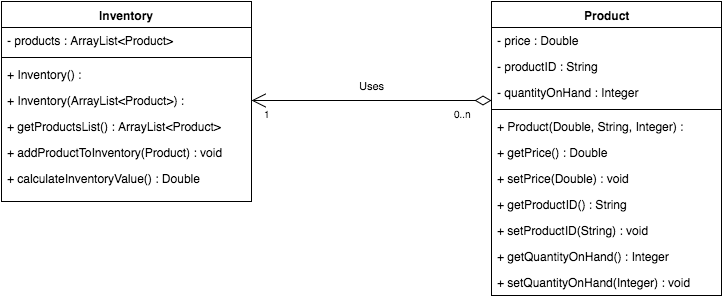

The diagram above was exported from draw.io. Its source (the exported page's mxGraphModel, read from the mxfile embedded in the PNG):
<mxGraphModel dx="1655" dy="688" grid="1" gridSize="10" guides="1" tooltips="1" connect="1" arrows="1" fold="1" page="0" pageScale="1" pageWidth="1169" pageHeight="826" background="#ffffff" math="0" shadow="0">
  <root>
    <mxCell id="0" style=";html=1;" />
    <mxCell id="1" style=";html=1;" parent="0" />
    <mxCell id="5307b9269ef1c856-41" value="Inventory" style="swimlane;html=1;fontStyle=1;align=center;verticalAlign=top;childLayout=stackLayout;horizontal=1;startSize=26;horizontalStack=0;resizeParent=1;resizeLast=0;collapsible=1;marginBottom=0;swimlaneFillColor=#ffffff;" vertex="1" parent="1">
      <mxGeometry x="-80" y="116" width="250" height="200" as="geometry" />
    </mxCell>
    <mxCell id="5307b9269ef1c856-42" value="- products : ArrayList&amp;lt;Product&amp;gt;" style="text;html=1;strokeColor=none;fillColor=none;align=left;verticalAlign=top;spacingLeft=4;spacingRight=4;whiteSpace=wrap;overflow=hidden;rotatable=0;points=[[0,0.5],[1,0.5]];portConstraint=eastwest;" vertex="1" parent="5307b9269ef1c856-41">
      <mxGeometry y="26" width="250" height="26" as="geometry" />
    </mxCell>
    <mxCell id="5307b9269ef1c856-43" value="" style="line;html=1;strokeWidth=1;fillColor=none;align=left;verticalAlign=middle;spacingTop=-1;spacingLeft=3;spacingRight=3;rotatable=0;labelPosition=right;points=[];portConstraint=eastwest;" vertex="1" parent="5307b9269ef1c856-41">
      <mxGeometry y="52" width="250" height="8" as="geometry" />
    </mxCell>
    <mxCell id="5307b9269ef1c856-44" value="+ Inventory() :&amp;nbsp;" style="text;html=1;strokeColor=none;fillColor=none;align=left;verticalAlign=top;spacingLeft=4;spacingRight=4;whiteSpace=wrap;overflow=hidden;rotatable=0;points=[[0,0.5],[1,0.5]];portConstraint=eastwest;" vertex="1" parent="5307b9269ef1c856-41">
      <mxGeometry y="60" width="250" height="26" as="geometry" />
    </mxCell>
    <mxCell id="5307b9269ef1c856-57" value="+ Inventory(ArrayList&amp;lt;Product&amp;gt;) :&amp;nbsp;" style="text;html=1;strokeColor=none;fillColor=none;align=left;verticalAlign=top;spacingLeft=4;spacingRight=4;whiteSpace=wrap;overflow=hidden;rotatable=0;points=[[0,0.5],[1,0.5]];portConstraint=eastwest;" vertex="1" parent="5307b9269ef1c856-41">
      <mxGeometry y="86" width="250" height="26" as="geometry" />
    </mxCell>
    <mxCell id="5307b9269ef1c856-58" value="+ getProductsList() : ArrayList&amp;lt;Product&amp;gt;" style="text;html=1;strokeColor=none;fillColor=none;align=left;verticalAlign=top;spacingLeft=4;spacingRight=4;whiteSpace=wrap;overflow=hidden;rotatable=0;points=[[0,0.5],[1,0.5]];portConstraint=eastwest;" vertex="1" parent="5307b9269ef1c856-41">
      <mxGeometry y="112" width="250" height="26" as="geometry" />
    </mxCell>
    <mxCell id="5307b9269ef1c856-59" value="+ addProductToInventory(Product) : void" style="text;html=1;strokeColor=none;fillColor=none;align=left;verticalAlign=top;spacingLeft=4;spacingRight=4;whiteSpace=wrap;overflow=hidden;rotatable=0;points=[[0,0.5],[1,0.5]];portConstraint=eastwest;" vertex="1" parent="5307b9269ef1c856-41">
      <mxGeometry y="138" width="250" height="26" as="geometry" />
    </mxCell>
    <mxCell id="5307b9269ef1c856-60" value="+ calculateInventoryValue() : Double" style="text;html=1;strokeColor=none;fillColor=none;align=left;verticalAlign=top;spacingLeft=4;spacingRight=4;whiteSpace=wrap;overflow=hidden;rotatable=0;points=[[0,0.5],[1,0.5]];portConstraint=eastwest;" vertex="1" parent="5307b9269ef1c856-41">
      <mxGeometry y="164" width="250" height="26" as="geometry" />
    </mxCell>
    <mxCell id="5307b9269ef1c856-45" value="Product" style="swimlane;html=1;fontStyle=1;align=center;verticalAlign=top;childLayout=stackLayout;horizontal=1;startSize=26;horizontalStack=0;resizeParent=1;resizeLast=0;collapsible=1;marginBottom=0;swimlaneFillColor=#ffffff;" vertex="1" parent="1">
      <mxGeometry x="410" y="116" width="230" height="294" as="geometry" />
    </mxCell>
    <mxCell id="5307b9269ef1c856-46" value="- price : Double" style="text;html=1;strokeColor=none;fillColor=none;align=left;verticalAlign=top;spacingLeft=4;spacingRight=4;whiteSpace=wrap;overflow=hidden;rotatable=0;points=[[0,0.5],[1,0.5]];portConstraint=eastwest;" vertex="1" parent="5307b9269ef1c856-45">
      <mxGeometry y="26" width="230" height="26" as="geometry" />
    </mxCell>
    <mxCell id="5307b9269ef1c856-49" value="- productID : String" style="text;html=1;strokeColor=none;fillColor=none;align=left;verticalAlign=top;spacingLeft=4;spacingRight=4;whiteSpace=wrap;overflow=hidden;rotatable=0;points=[[0,0.5],[1,0.5]];portConstraint=eastwest;" vertex="1" parent="5307b9269ef1c856-45">
      <mxGeometry y="52" width="230" height="26" as="geometry" />
    </mxCell>
    <mxCell id="5307b9269ef1c856-50" value="- quantityOnHand : Integer" style="text;html=1;strokeColor=none;fillColor=none;align=left;verticalAlign=top;spacingLeft=4;spacingRight=4;whiteSpace=wrap;overflow=hidden;rotatable=0;points=[[0,0.5],[1,0.5]];portConstraint=eastwest;" vertex="1" parent="5307b9269ef1c856-45">
      <mxGeometry y="78" width="230" height="26" as="geometry" />
    </mxCell>
    <mxCell id="5307b9269ef1c856-47" value="" style="line;html=1;strokeWidth=1;fillColor=none;align=left;verticalAlign=middle;spacingTop=-1;spacingLeft=3;spacingRight=3;rotatable=0;labelPosition=right;points=[];portConstraint=eastwest;" vertex="1" parent="5307b9269ef1c856-45">
      <mxGeometry y="104" width="230" height="8" as="geometry" />
    </mxCell>
    <mxCell id="5307b9269ef1c856-48" value="+ Product(Double, String, Integer) :&amp;nbsp;" style="text;html=1;strokeColor=none;fillColor=none;align=left;verticalAlign=top;spacingLeft=4;spacingRight=4;whiteSpace=wrap;overflow=hidden;rotatable=0;points=[[0,0.5],[1,0.5]];portConstraint=eastwest;" vertex="1" parent="5307b9269ef1c856-45">
      <mxGeometry y="112" width="230" height="26" as="geometry" />
    </mxCell>
    <mxCell id="5307b9269ef1c856-51" value="+ getPrice() : Double" style="text;html=1;strokeColor=none;fillColor=none;align=left;verticalAlign=top;spacingLeft=4;spacingRight=4;whiteSpace=wrap;overflow=hidden;rotatable=0;points=[[0,0.5],[1,0.5]];portConstraint=eastwest;" vertex="1" parent="5307b9269ef1c856-45">
      <mxGeometry y="138" width="230" height="26" as="geometry" />
    </mxCell>
    <mxCell id="5307b9269ef1c856-56" value="+ setPrice(Double) : void" style="text;html=1;strokeColor=none;fillColor=none;align=left;verticalAlign=top;spacingLeft=4;spacingRight=4;whiteSpace=wrap;overflow=hidden;rotatable=0;points=[[0,0.5],[1,0.5]];portConstraint=eastwest;" vertex="1" parent="5307b9269ef1c856-45">
      <mxGeometry y="164" width="230" height="26" as="geometry" />
    </mxCell>
    <mxCell id="5307b9269ef1c856-52" value="+ getProductID() : String" style="text;html=1;strokeColor=none;fillColor=none;align=left;verticalAlign=top;spacingLeft=4;spacingRight=4;whiteSpace=wrap;overflow=hidden;rotatable=0;points=[[0,0.5],[1,0.5]];portConstraint=eastwest;" vertex="1" parent="5307b9269ef1c856-45">
      <mxGeometry y="190" width="230" height="26" as="geometry" />
    </mxCell>
    <mxCell id="5307b9269ef1c856-55" value="+ setProductID(String) : void" style="text;html=1;strokeColor=none;fillColor=none;align=left;verticalAlign=top;spacingLeft=4;spacingRight=4;whiteSpace=wrap;overflow=hidden;rotatable=0;points=[[0,0.5],[1,0.5]];portConstraint=eastwest;" vertex="1" parent="5307b9269ef1c856-45">
      <mxGeometry y="216" width="230" height="26" as="geometry" />
    </mxCell>
    <mxCell id="5307b9269ef1c856-54" value="+ getQuantityOnHand() : Integer" style="text;html=1;strokeColor=none;fillColor=none;align=left;verticalAlign=top;spacingLeft=4;spacingRight=4;whiteSpace=wrap;overflow=hidden;rotatable=0;points=[[0,0.5],[1,0.5]];portConstraint=eastwest;" vertex="1" parent="5307b9269ef1c856-45">
      <mxGeometry y="242" width="230" height="26" as="geometry" />
    </mxCell>
    <mxCell id="5307b9269ef1c856-53" value="+ setQuantityOnHand(Integer) : void" style="text;html=1;strokeColor=none;fillColor=none;align=left;verticalAlign=top;spacingLeft=4;spacingRight=4;whiteSpace=wrap;overflow=hidden;rotatable=0;points=[[0,0.5],[1,0.5]];portConstraint=eastwest;" vertex="1" parent="5307b9269ef1c856-45">
      <mxGeometry y="268" width="230" height="26" as="geometry" />
    </mxCell>
    <mxCell id="5307b9269ef1c856-61" value="Uses" style="endArrow=open;html=1;endSize=12;startArrow=diamondThin;startSize=14;startFill=0;edgeStyle=orthogonalEdgeStyle;entryX=1;entryY=0.5;" edge="1" parent="1" target="5307b9269ef1c856-57">
      <mxGeometry y="-15" relative="1" as="geometry">
        <mxPoint x="410" y="215" as="sourcePoint" />
        <mxPoint x="200" y="230" as="targetPoint" />
        <Array as="points">
          <mxPoint x="370" y="215" />
        </Array>
        <mxPoint as="offset" />
      </mxGeometry>
    </mxCell>
    <mxCell id="5307b9269ef1c856-62" value="0..n" style="resizable=0;html=1;align=left;verticalAlign=top;labelBackgroundColor=#ffffff;fontSize=10;" connectable="0" vertex="1" parent="5307b9269ef1c856-61">
      <mxGeometry x="-1" relative="1" as="geometry">
        <mxPoint x="-40" as="offset" />
      </mxGeometry>
    </mxCell>
    <mxCell id="5307b9269ef1c856-63" value="1" style="resizable=0;html=1;align=right;verticalAlign=top;labelBackgroundColor=#ffffff;fontSize=10;" connectable="0" vertex="1" parent="5307b9269ef1c856-61">
      <mxGeometry x="1" relative="1" as="geometry">
        <mxPoint x="20" as="offset" />
      </mxGeometry>
    </mxCell>
  </root>
</mxGraphModel>